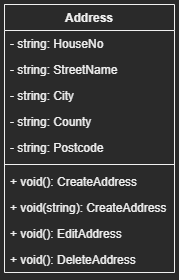

The diagram above was exported from draw.io. Its source (the exported page's mxGraphModel, read from the mxfile embedded in the PNG):
<mxGraphModel dx="1269" dy="1452" grid="1" gridSize="10" guides="1" tooltips="1" connect="1" arrows="1" fold="1" page="1" pageScale="1" pageWidth="1169" pageHeight="827" math="0" shadow="0">
  <root>
    <mxCell id="0" />
    <mxCell id="1" parent="0" />
    <mxCell id="KfuKgixafwdmeKElFelC-1" value="" style="rounded=0;whiteSpace=wrap;html=1;" vertex="1" parent="1">
      <mxGeometry x="550" y="-440" width="30" height="25" as="geometry" />
    </mxCell>
    <mxCell id="KfuKgixafwdmeKElFelC-2" value="Address" style="swimlane;fontStyle=1;align=center;verticalAlign=top;childLayout=stackLayout;horizontal=1;startSize=26;horizontalStack=0;resizeParent=1;resizeParentMax=0;resizeLast=0;collapsible=1;marginBottom=0;" vertex="1" parent="1">
      <mxGeometry x="550" y="-440" width="170" height="268" as="geometry">
        <mxRectangle x="40" y="320" width="80" height="26" as="alternateBounds" />
      </mxGeometry>
    </mxCell>
    <mxCell id="KfuKgixafwdmeKElFelC-3" value="- string: HouseNo" style="text;strokeColor=none;fillColor=none;align=left;verticalAlign=top;spacingLeft=4;spacingRight=4;overflow=hidden;rotatable=0;points=[[0,0.5],[1,0.5]];portConstraint=eastwest;" vertex="1" parent="KfuKgixafwdmeKElFelC-2">
      <mxGeometry y="26" width="170" height="26" as="geometry" />
    </mxCell>
    <mxCell id="KfuKgixafwdmeKElFelC-4" value="- string: StreetName" style="text;strokeColor=none;fillColor=none;align=left;verticalAlign=top;spacingLeft=4;spacingRight=4;overflow=hidden;rotatable=0;points=[[0,0.5],[1,0.5]];portConstraint=eastwest;" vertex="1" parent="KfuKgixafwdmeKElFelC-2">
      <mxGeometry y="52" width="170" height="26" as="geometry" />
    </mxCell>
    <mxCell id="KfuKgixafwdmeKElFelC-5" value="- string: City" style="text;strokeColor=none;fillColor=none;align=left;verticalAlign=top;spacingLeft=4;spacingRight=4;overflow=hidden;rotatable=0;points=[[0,0.5],[1,0.5]];portConstraint=eastwest;" vertex="1" parent="KfuKgixafwdmeKElFelC-2">
      <mxGeometry y="78" width="170" height="26" as="geometry" />
    </mxCell>
    <mxCell id="KfuKgixafwdmeKElFelC-6" value="- string: County" style="text;strokeColor=none;fillColor=none;align=left;verticalAlign=top;spacingLeft=4;spacingRight=4;overflow=hidden;rotatable=0;points=[[0,0.5],[1,0.5]];portConstraint=eastwest;" vertex="1" parent="KfuKgixafwdmeKElFelC-2">
      <mxGeometry y="104" width="170" height="26" as="geometry" />
    </mxCell>
    <mxCell id="KfuKgixafwdmeKElFelC-7" value="- string: Postcode " style="text;strokeColor=none;fillColor=none;align=left;verticalAlign=top;spacingLeft=4;spacingRight=4;overflow=hidden;rotatable=0;points=[[0,0.5],[1,0.5]];portConstraint=eastwest;" vertex="1" parent="KfuKgixafwdmeKElFelC-2">
      <mxGeometry y="130" width="170" height="26" as="geometry" />
    </mxCell>
    <mxCell id="KfuKgixafwdmeKElFelC-8" value="" style="line;strokeWidth=1;fillColor=none;align=left;verticalAlign=middle;spacingTop=-1;spacingLeft=3;spacingRight=3;rotatable=0;labelPosition=right;points=[];portConstraint=eastwest;" vertex="1" parent="KfuKgixafwdmeKElFelC-2">
      <mxGeometry y="156" width="170" height="8" as="geometry" />
    </mxCell>
    <mxCell id="KfuKgixafwdmeKElFelC-9" value="+ void(): CreateAddress" style="text;strokeColor=none;fillColor=none;align=left;verticalAlign=top;spacingLeft=4;spacingRight=4;overflow=hidden;rotatable=0;points=[[0,0.5],[1,0.5]];portConstraint=eastwest;" vertex="1" parent="KfuKgixafwdmeKElFelC-2">
      <mxGeometry y="164" width="170" height="26" as="geometry" />
    </mxCell>
    <mxCell id="KfuKgixafwdmeKElFelC-10" value="+ void(string): CreateAddress" style="text;strokeColor=none;fillColor=none;align=left;verticalAlign=top;spacingLeft=4;spacingRight=4;overflow=hidden;rotatable=0;points=[[0,0.5],[1,0.5]];portConstraint=eastwest;" vertex="1" parent="KfuKgixafwdmeKElFelC-2">
      <mxGeometry y="190" width="170" height="26" as="geometry" />
    </mxCell>
    <mxCell id="KfuKgixafwdmeKElFelC-11" value="+ void(): EditAddress" style="text;strokeColor=none;fillColor=none;align=left;verticalAlign=top;spacingLeft=4;spacingRight=4;overflow=hidden;rotatable=0;points=[[0,0.5],[1,0.5]];portConstraint=eastwest;" vertex="1" parent="KfuKgixafwdmeKElFelC-2">
      <mxGeometry y="216" width="170" height="26" as="geometry" />
    </mxCell>
    <mxCell id="KfuKgixafwdmeKElFelC-12" value="+ void(): DeleteAddress" style="text;strokeColor=none;fillColor=none;align=left;verticalAlign=top;spacingLeft=4;spacingRight=4;overflow=hidden;rotatable=0;points=[[0,0.5],[1,0.5]];portConstraint=eastwest;" vertex="1" parent="KfuKgixafwdmeKElFelC-2">
      <mxGeometry y="242" width="170" height="26" as="geometry" />
    </mxCell>
  </root>
</mxGraphModel>